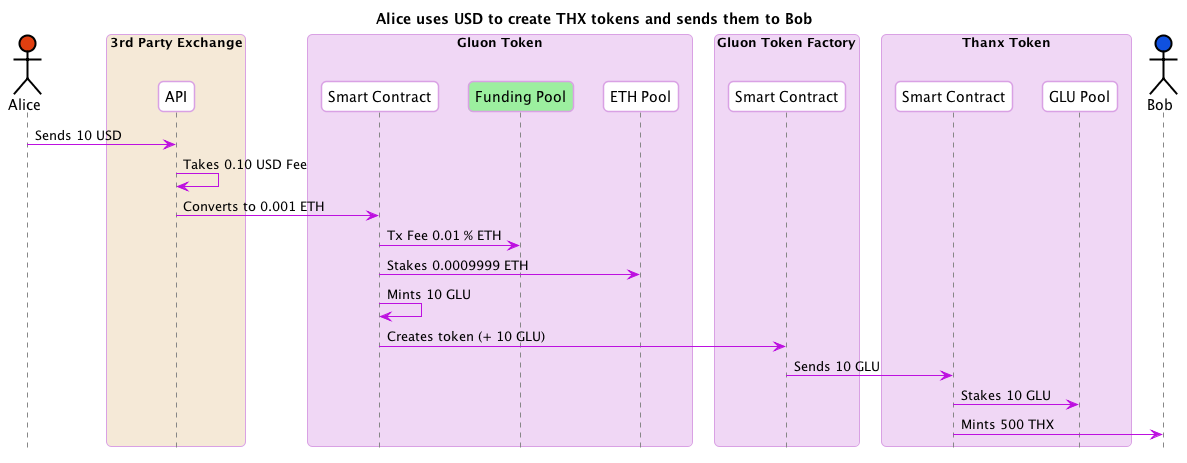

The diagram above was rendered by PlantUML. Its source (embedded in the PNG):
@startuml
skinparam shadowing false
skinparam roundcorner 10
skinparam BoxPadding 10
skinparam headerFontColor #BD10E0
skinparam headerFontSize 18
skinparam sequence {
  ArrowColor #BD10E0
  
  BoxBorderColor #D9A1E4
  BoxBackgroundColor #F0D7F5
  BoxPadding 10

  ParticipantBorderColor #D9A1E4
  ParticipantBackgroundColor #ffffff
  ParticipantPadding 10

  ActorBorderColor #000000
  ActorBackgroundColor #ffffff

  EntityBorderColor #BD10E0
  EntityBackgroundColor #ffffff


  LifeLineBorderColor #878787
}

hide footbox
title Alice uses USD to create THX tokens and sends them to Bob 
actor Alice #E03F10
box "3rd Party Exchange" #F5E9D7
  participant "API" as Exchange
end box
box "Gluon Token"
  participant "Smart Contract" as GluonSC
  participant "Funding Pool" as FundingPool #9CEF9F
  participant "ETH Pool" as ETHPool
end box
box "Gluon Token Factory"
  participant "Smart Contract" as GluonFactorySC
end box
box "Thanx Token"
  participant "Smart Contract" as ThanxSC
  participant "GLU Pool" as THXGLUPool
end box
actor Bob #1051E0

Alice -> Exchange : Sends 10 USD
Exchange -> Exchange : Takes 0.10 USD Fee
Exchange -> GluonSC : Converts to 0.001 ETH
GluonSC -> FundingPool : Tx Fee 0.01 % ETH
GluonSC -> ETHPool : Stakes 0.0009999 ETH
GluonSC -> GluonSC : Mints 10 GLU
GluonSC -> GluonFactorySC : Creates token (+ 10 GLU)
GluonFactorySC -> ThanxSC : Sends 10 GLU

ThanxSC -> THXGLUPool : Stakes 10 GLU
ThanxSC -> Bob : Mints 500 THX

@enduml